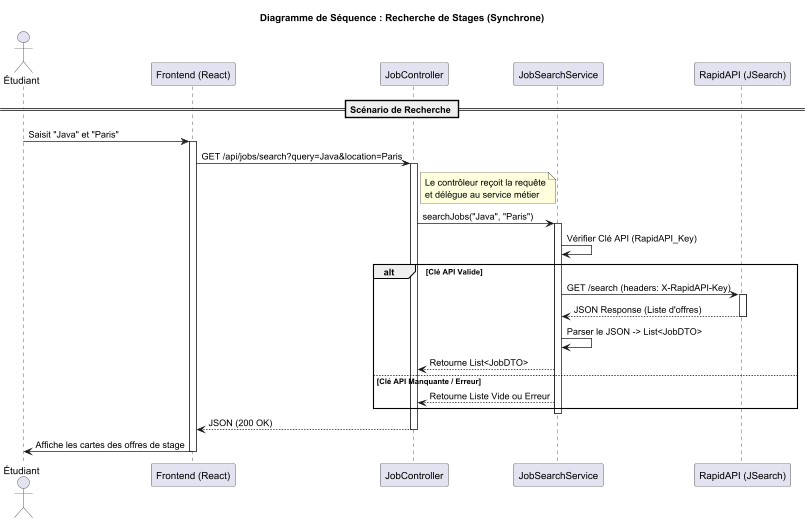

The diagram above was rendered by PlantUML. Its source (embedded in the PNG):
@startuml
title Diagramme de Séquence : Recherche de Stages (Synchrone)

actor "Étudiant" as User
participant "Frontend (React)" as Front
participant "JobController" as Ctrl
participant "JobSearchService" as Service
participant "RapidAPI (JSearch)" as API

== Scénario de Recherche ==

User -> Front : Saisit "Java" et "Paris"
activate Front

Front -> Ctrl : GET /api/jobs/search?query=Java&location=Paris
activate Ctrl

note right of Ctrl
  Le contrôleur reçoit la requête
  et délègue au service métier
end note

Ctrl -> Service : searchJobs("Java", "Paris")
activate Service

Service -> Service : Vérifier Clé API (RapidAPI_Key)

alt Clé API Valide
    Service -> API : GET /search (headers: X-RapidAPI-Key)
    activate API
    API --> Service : JSON Response (Liste d'offres)
    deactivate API

    Service -> Service : Parser le JSON -> List<JobDTO>
    Service --> Ctrl : Retourne List<JobDTO>

else Clé API Manquante / Erreur
    Service --> Ctrl : Retourne Liste Vide ou Erreur
end

deactivate Service

Ctrl --> Front : JSON (200 OK)
deactivate Ctrl

Front -> User : Affiche les cartes des offres de stage
deactivate Front

@enduml